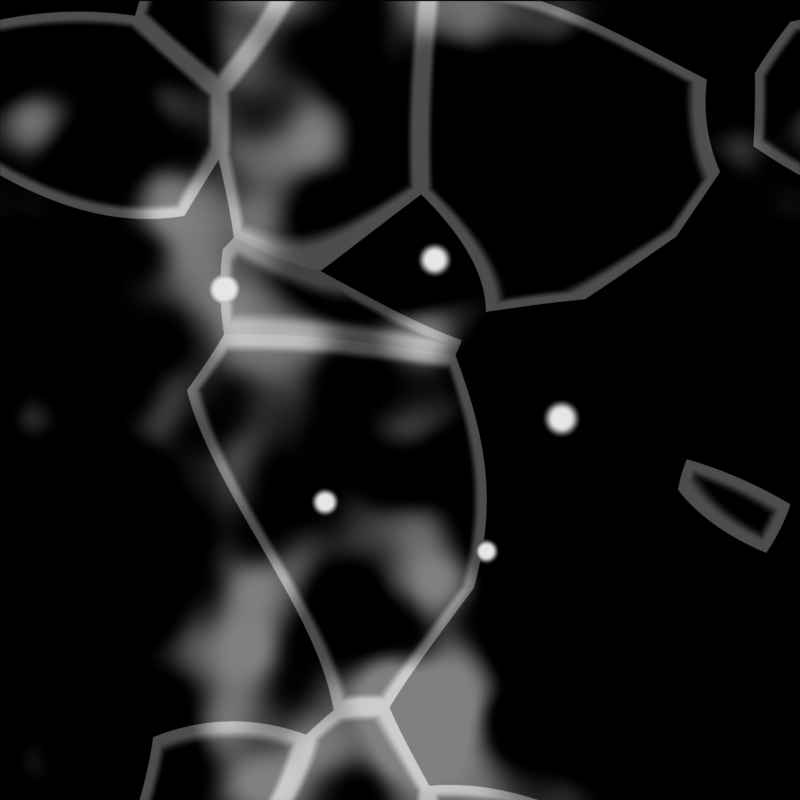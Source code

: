 # Source: sheen-mirror-polish.blend  (saved by Blender 4.2.67; exported with 4.5.12 LTS)
import bpy
from mathutils import Matrix  # noqa: F401  (used for matrix-valued properties, if any)

bpy.ops.wm.read_factory_settings(use_empty=True)
scene = bpy.context.scene
scene.name = 'Scene'

# ---- collections
col_collection = bpy.data.collections.new('Collection'); scene.collection.children.link(col_collection)

# ---- materials (node trees are filled in below, after node groups)
mat_sheen_mirror_polish = bpy.data.materials.new('sheen-mirror-polish')

# ---- material node trees
mat_sheen_mirror_polish.use_nodes = True; mat_sheen_mirror_polish.node_tree.nodes.clear()
_N = mat_sheen_mirror_polish.node_tree.nodes; _L = mat_sheen_mirror_polish.node_tree.links
n0 = _N.new('ShaderNodeTexCoord'); n0.name = 'Texture Coordinate'; n0.location = (0, 0)
n1 = _N.new('ShaderNodeSeparateXYZ'); n1.name = 'Separate XYZ'; n1.location = (0, 0)
n2 = _N.new('ShaderNodeMath'); n2.name = 'Math'; n2.location = (0, 0)
n2.operation = 'MULTIPLY'
n2.inputs[1].default_value = 4.0
n2.inputs[2].default_value = 0.0
n3 = _N.new('ShaderNodeMath'); n3.name = 'Math.001'; n3.location = (0, 0)
n3.operation = 'MULTIPLY'
n3.inputs[1].default_value = 4.0
n3.inputs[2].default_value = 0.0
n4 = _N.new('ShaderNodeMath'); n4.name = 'Math.002'; n4.location = (0, 0)
n4.operation = 'MULTIPLY'
n4.inputs[1].default_value = 6.283
n4.inputs[2].default_value = 0.0
n5 = _N.new('ShaderNodeMath'); n5.name = 'Math.003'; n5.location = (0, 0)
n5.operation = 'COSINE'
n5.inputs[1].default_value = 0.0
n5.inputs[2].default_value = 0.0
n6 = _N.new('ShaderNodeMath'); n6.name = 'Math.004'; n6.location = (0, 0)
n6.operation = 'MULTIPLY'
n6.inputs[1].default_value = 6.283
n6.inputs[2].default_value = 0.0
n7 = _N.new('ShaderNodeMath'); n7.name = 'Math.005'; n7.location = (0, 0)
n7.operation = 'SINE'
n7.inputs[1].default_value = 0.0
n7.inputs[2].default_value = 0.0
n8 = _N.new('ShaderNodeMath'); n8.name = 'Math.006'; n8.location = (0, 0)
n8.operation = 'MULTIPLY'
n8.inputs[1].default_value = 6.283
n8.inputs[2].default_value = 0.0
n9 = _N.new('ShaderNodeMath'); n9.name = 'Math.007'; n9.location = (0, 0)
n9.operation = 'COSINE'
n9.inputs[1].default_value = 0.0
n9.inputs[2].default_value = 0.0
n10 = _N.new('ShaderNodeMath'); n10.name = 'Math.008'; n10.location = (0, 0)
n10.operation = 'MULTIPLY'
n10.inputs[1].default_value = 6.283
n10.inputs[2].default_value = 0.0
n11 = _N.new('ShaderNodeMath'); n11.name = 'Math.009'; n11.location = (0, 0)
n11.operation = 'SINE'
n11.inputs[1].default_value = 0.0
n11.inputs[2].default_value = 0.0
n12 = _N.new('ShaderNodeMath'); n12.name = 'Math.010'; n12.location = (0, 0)
n12.operation = 'MULTIPLY_ADD'
n12.inputs[1].default_value = 0.4775
n12.inputs[2].default_value = 7464.0
n13 = _N.new('ShaderNodeMath'); n13.name = 'Math.011'; n13.location = (0, 0)
n13.operation = 'MULTIPLY_ADD'
n13.inputs[1].default_value = 0.4775
n13.inputs[2].default_value = 3237.0
n14 = _N.new('ShaderNodeMath'); n14.name = 'Math.012'; n14.location = (0, 0)
n14.operation = 'MULTIPLY_ADD'
n14.inputs[1].default_value = 0.4775
n14.inputs[2].default_value = 5238.0
n15 = _N.new('ShaderNodeMath'); n15.name = 'Math.013'; n15.location = (0, 0)
n15.operation = 'MULTIPLY_ADD'
n15.inputs[1].default_value = 0.4775
n15.inputs[2].default_value = 1950.0
n16 = _N.new('ShaderNodeCombineXYZ'); n16.name = 'Combine XYZ'; n16.location = (0, 0)
n17 = _N.new('ShaderNodeTexVoronoi'); n17.name = 'Voronoi Texture'; n17.location = (0, 0)
n17.voronoi_dimensions = '4D'
n17.inputs[2].default_value = 1.0
n18 = _N.new('ShaderNodeMath'); n18.name = 'Math.014'; n18.location = (0, 0)
n18.operation = 'MULTIPLY_ADD'
n18.inputs[1].default_value = 0.4775
n18.inputs[2].default_value = 7464.0
n19 = _N.new('ShaderNodeMath'); n19.name = 'Math.015'; n19.location = (0, 0)
n19.operation = 'MULTIPLY_ADD'
n19.inputs[1].default_value = 0.4775
n19.inputs[2].default_value = 3237.0
n20 = _N.new('ShaderNodeMath'); n20.name = 'Math.016'; n20.location = (0, 0)
n20.operation = 'MULTIPLY_ADD'
n20.inputs[1].default_value = 0.4775
n20.inputs[2].default_value = 5238.0
n21 = _N.new('ShaderNodeMath'); n21.name = 'Math.017'; n21.location = (0, 0)
n21.operation = 'MULTIPLY_ADD'
n21.inputs[1].default_value = 0.4775
n21.inputs[2].default_value = 1950.0
n22 = _N.new('ShaderNodeCombineXYZ'); n22.name = 'Combine XYZ.001'; n22.location = (0, 0)
n23 = _N.new('ShaderNodeTexVoronoi'); n23.name = 'Voronoi Texture.001'; n23.location = (0, 0)
n23.voronoi_dimensions = '4D'
n23.feature = 'DISTANCE_TO_EDGE'
n23.inputs[2].default_value = 1.0
n24 = _N.new('ShaderNodeSeparateColor'); n24.name = 'Separate Color'; n24.location = (0, 0)
n25 = _N.new('ShaderNodeMapRange'); n25.name = 'Map Range'; n25.location = (0, 0)
n25.interpolation_type = 'SMOOTHSTEP'
n25.inputs[2].default_value = 0.5
n26 = _N.new('ShaderNodeMapRange'); n26.name = 'Map Range.001'; n26.location = (0, 0)
n26.interpolation_type = 'SMOOTHSTEP'
n26.inputs[1].default_value = 0.02
n26.inputs[2].default_value = 0.0
n27 = _N.new('ShaderNodeMath'); n27.name = 'Math.018'; n27.location = (0, 0)
n27.operation = 'MULTIPLY_ADD'
n27.inputs[1].default_value = 0.4775
n27.inputs[2].default_value = 7493.0
n28 = _N.new('ShaderNodeMath'); n28.name = 'Math.019'; n28.location = (0, 0)
n28.operation = 'MULTIPLY_ADD'
n28.inputs[1].default_value = 0.4775
n28.inputs[2].default_value = 3249.0
n29 = _N.new('ShaderNodeMath'); n29.name = 'Math.020'; n29.location = (0, 0)
n29.operation = 'MULTIPLY_ADD'
n29.inputs[1].default_value = 0.4775
n29.inputs[2].default_value = 5258.0
n30 = _N.new('ShaderNodeMath'); n30.name = 'Math.021'; n30.location = (0, 0)
n30.operation = 'MULTIPLY_ADD'
n30.inputs[1].default_value = 0.4775
n30.inputs[2].default_value = 1958.0
n31 = _N.new('ShaderNodeCombineXYZ'); n31.name = 'Combine XYZ.002'; n31.location = (0, 0)
n32 = _N.new('ShaderNodeTexNoise'); n32.name = 'Noise Texture'; n32.location = (0, 0)
n32.noise_dimensions = '4D'
n32.inputs[2].default_value = 1.0
n33 = _N.new('ShaderNodeMapRange'); n33.name = 'Map Range.002'; n33.location = (0, 0)
n33.inputs[1].default_value = 0.3
n33.inputs[2].default_value = 0.7
n34 = _N.new('ShaderNodeMapRange'); n34.name = 'Map Range.003'; n34.location = (0, 0)
n34.interpolation_type = 'SMOOTHSTEP'
n34.inputs[1].default_value = 0.68
n34.inputs[2].default_value = 0.92
n35 = _N.new('ShaderNodeMath'); n35.name = 'Math.022'; n35.location = (0, 0)
n35.operation = 'MULTIPLY_ADD'
n35.inputs[1].default_value = 0.4775
n35.inputs[2].default_value = 7464.0
n36 = _N.new('ShaderNodeMath'); n36.name = 'Math.023'; n36.location = (0, 0)
n36.operation = 'MULTIPLY_ADD'
n36.inputs[1].default_value = 0.4775
n36.inputs[2].default_value = 3237.0
n37 = _N.new('ShaderNodeMath'); n37.name = 'Math.024'; n37.location = (0, 0)
n37.operation = 'MULTIPLY_ADD'
n37.inputs[1].default_value = 0.4775
n37.inputs[2].default_value = 5238.0
n38 = _N.new('ShaderNodeMath'); n38.name = 'Math.025'; n38.location = (0, 0)
n38.operation = 'MULTIPLY_ADD'
n38.inputs[1].default_value = 0.4775
n38.inputs[2].default_value = 1950.0
n39 = _N.new('ShaderNodeCombineXYZ'); n39.name = 'Combine XYZ.003'; n39.location = (0, 0)
n40 = _N.new('ShaderNodeTexVoronoi'); n40.name = 'Voronoi Texture.002'; n40.location = (0, 0)
n40.voronoi_dimensions = '4D'
n40.feature = 'DISTANCE_TO_EDGE'
n40.inputs[2].default_value = 1.0
n41 = _N.new('ShaderNodeMapRange'); n41.name = 'Map Range.004'; n41.location = (0, 0)
n41.interpolation_type = 'SMOOTHSTEP'
n41.inputs[1].default_value = 0.05
n41.inputs[2].default_value = 0.02
n42 = _N.new('ShaderNodeMapRange'); n42.name = 'Map Range.005'; n42.location = (0, 0)
n42.interpolation_type = 'SMOOTHSTEP'
n42.inputs[1].default_value = 0.6
n42.inputs[2].default_value = 0.66
n43 = _N.new('ShaderNodeMath'); n43.name = 'Math.026'; n43.location = (0, 0)
n43.operation = 'MULTIPLY'
n43.inputs[2].default_value = 0.0
n44 = _N.new('ShaderNodeMath'); n44.name = 'Math.027'; n44.location = (0, 0)
n44.operation = 'MULTIPLY'
n44.inputs[2].default_value = 0.0
n45 = _N.new('ShaderNodeMath'); n45.name = 'Math.028'; n45.location = (0, 0)
n45.operation = 'MULTIPLY'
n45.inputs[1].default_value = 0.3
n45.inputs[2].default_value = 0.0
n46 = _N.new('ShaderNodeMath'); n46.name = 'Math.029'; n46.location = (0, 0)
n46.inputs[2].default_value = 0.0
n47 = _N.new('ShaderNodeMath'); n47.name = 'Math.030'; n47.location = (0, 0)
n47.operation = 'SUBTRACT'
n47.inputs[1].default_value = 0.2805
n47.inputs[2].default_value = 0.0
n48 = _N.new('ShaderNodeMath'); n48.name = 'Math.031'; n48.location = (0, 0)
n48.operation = 'SUBTRACT'
n48.inputs[1].default_value = 0.6395
n48.inputs[2].default_value = 0.0
n49 = _N.new('ShaderNodeMath'); n49.name = 'Math.032'; n49.location = (0, 0)
n49.operation = 'MULTIPLY'
n49.inputs[2].default_value = 0.0
n50 = _N.new('ShaderNodeMath'); n50.name = 'Math.033'; n50.location = (0, 0)
n50.operation = 'MULTIPLY'
n50.inputs[2].default_value = 0.0
n51 = _N.new('ShaderNodeMath'); n51.name = 'Math.034'; n51.location = (0, 0)
n51.inputs[2].default_value = 0.0
n52 = _N.new('ShaderNodeMath'); n52.name = 'Math.035'; n52.location = (0, 0)
n52.operation = 'SQRT'
n52.inputs[1].default_value = 0.0
n52.inputs[2].default_value = 0.0
n53 = _N.new('ShaderNodeMapRange'); n53.name = 'Map Range.006'; n53.location = (0, 0)
n53.interpolation_type = 'SMOOTHSTEP'
n53.inputs[1].default_value = 0.0273
n53.inputs[2].default_value = 0.0117
n54 = _N.new('ShaderNodeMath'); n54.name = 'Math.036'; n54.location = (0, 0)
n54.operation = 'MULTIPLY'
n54.inputs[1].default_value = 0.9
n54.inputs[2].default_value = 0.0
n55 = _N.new('ShaderNodeMath'); n55.name = 'Math.037'; n55.location = (0, 0)
n55.operation = 'MAXIMUM'
n55.inputs[2].default_value = 0.0
n56 = _N.new('ShaderNodeMath'); n56.name = 'Math.038'; n56.location = (0, 0)
n56.operation = 'SUBTRACT'
n56.inputs[1].default_value = 0.5435
n56.inputs[2].default_value = 0.0
n57 = _N.new('ShaderNodeMath'); n57.name = 'Math.039'; n57.location = (0, 0)
n57.operation = 'SUBTRACT'
n57.inputs[1].default_value = 0.6765
n57.inputs[2].default_value = 0.0
n58 = _N.new('ShaderNodeMath'); n58.name = 'Math.040'; n58.location = (0, 0)
n58.operation = 'MULTIPLY'
n58.inputs[2].default_value = 0.0
n59 = _N.new('ShaderNodeMath'); n59.name = 'Math.041'; n59.location = (0, 0)
n59.operation = 'MULTIPLY'
n59.inputs[2].default_value = 0.0
n60 = _N.new('ShaderNodeMath'); n60.name = 'Math.042'; n60.location = (0, 0)
n60.inputs[2].default_value = 0.0
n61 = _N.new('ShaderNodeMath'); n61.name = 'Math.043'; n61.location = (0, 0)
n61.operation = 'SQRT'
n61.inputs[1].default_value = 0.0
n61.inputs[2].default_value = 0.0
n62 = _N.new('ShaderNodeMapRange'); n62.name = 'Map Range.007'; n62.location = (0, 0)
n62.interpolation_type = 'SMOOTHSTEP'
n62.inputs[1].default_value = 0.0231
n62.inputs[2].default_value = 0.0099
n63 = _N.new('ShaderNodeMath'); n63.name = 'Math.044'; n63.location = (0, 0)
n63.operation = 'MULTIPLY'
n63.inputs[1].default_value = 0.9
n63.inputs[2].default_value = 0.0
n64 = _N.new('ShaderNodeMath'); n64.name = 'Math.045'; n64.location = (0, 0)
n64.operation = 'MAXIMUM'
n64.inputs[2].default_value = 0.0
n65 = _N.new('ShaderNodeMath'); n65.name = 'Math.046'; n65.location = (0, 0)
n65.operation = 'SUBTRACT'
n65.inputs[1].default_value = 0.702
n65.inputs[2].default_value = 0.0
n66 = _N.new('ShaderNodeMath'); n66.name = 'Math.047'; n66.location = (0, 0)
n66.operation = 'SUBTRACT'
n66.inputs[1].default_value = 0.478
n66.inputs[2].default_value = 0.0
n67 = _N.new('ShaderNodeMath'); n67.name = 'Math.048'; n67.location = (0, 0)
n67.operation = 'MULTIPLY'
n67.inputs[2].default_value = 0.0
n68 = _N.new('ShaderNodeMath'); n68.name = 'Math.049'; n68.location = (0, 0)
n68.operation = 'MULTIPLY'
n68.inputs[2].default_value = 0.0
n69 = _N.new('ShaderNodeMath'); n69.name = 'Math.050'; n69.location = (0, 0)
n69.inputs[2].default_value = 0.0
n70 = _N.new('ShaderNodeMath'); n70.name = 'Math.051'; n70.location = (0, 0)
n70.operation = 'SQRT'
n70.inputs[1].default_value = 0.0
n70.inputs[2].default_value = 0.0
n71 = _N.new('ShaderNodeMapRange'); n71.name = 'Map Range.008'; n71.location = (0, 0)
n71.interpolation_type = 'SMOOTHSTEP'
n71.inputs[1].default_value = 0.0252
n71.inputs[2].default_value = 0.0108
n72 = _N.new('ShaderNodeMath'); n72.name = 'Math.052'; n72.location = (0, 0)
n72.operation = 'MULTIPLY'
n72.inputs[1].default_value = 0.9
n72.inputs[2].default_value = 0.0
n73 = _N.new('ShaderNodeMath'); n73.name = 'Math.053'; n73.location = (0, 0)
n73.operation = 'MAXIMUM'
n73.inputs[2].default_value = 0.0
n74 = _N.new('ShaderNodeMath'); n74.name = 'Math.054'; n74.location = (0, 0)
n74.operation = 'SUBTRACT'
n74.inputs[1].default_value = 0.4065
n74.inputs[2].default_value = 0.0
n75 = _N.new('ShaderNodeMath'); n75.name = 'Math.055'; n75.location = (0, 0)
n75.operation = 'SUBTRACT'
n75.inputs[1].default_value = 0.3735
n75.inputs[2].default_value = 0.0
n76 = _N.new('ShaderNodeMath'); n76.name = 'Math.056'; n76.location = (0, 0)
n76.operation = 'MULTIPLY'
n76.inputs[2].default_value = 0.0
n77 = _N.new('ShaderNodeMath'); n77.name = 'Math.057'; n77.location = (0, 0)
n77.operation = 'MULTIPLY'
n77.inputs[2].default_value = 0.0
n78 = _N.new('ShaderNodeMath'); n78.name = 'Math.058'; n78.location = (0, 0)
n78.inputs[2].default_value = 0.0
n79 = _N.new('ShaderNodeMath'); n79.name = 'Math.059'; n79.location = (0, 0)
n79.operation = 'SQRT'
n79.inputs[1].default_value = 0.0
n79.inputs[2].default_value = 0.0
n80 = _N.new('ShaderNodeMapRange'); n80.name = 'Map Range.009'; n80.location = (0, 0)
n80.interpolation_type = 'SMOOTHSTEP'
n80.inputs[1].default_value = 0.0189
n80.inputs[2].default_value = 0.0081
n81 = _N.new('ShaderNodeMath'); n81.name = 'Math.060'; n81.location = (0, 0)
n81.operation = 'MULTIPLY'
n81.inputs[1].default_value = 0.9
n81.inputs[2].default_value = 0.0
n82 = _N.new('ShaderNodeMath'); n82.name = 'Math.061'; n82.location = (0, 0)
n82.operation = 'MAXIMUM'
n82.inputs[2].default_value = 0.0
n83 = _N.new('ShaderNodeMath'); n83.name = 'Math.062'; n83.location = (0, 0)
n83.operation = 'SUBTRACT'
n83.inputs[1].default_value = 0.608
n83.inputs[2].default_value = 0.0
n84 = _N.new('ShaderNodeMath'); n84.name = 'Math.063'; n84.location = (0, 0)
n84.operation = 'SUBTRACT'
n84.inputs[1].default_value = 0.312
n84.inputs[2].default_value = 0.0
n85 = _N.new('ShaderNodeMath'); n85.name = 'Math.064'; n85.location = (0, 0)
n85.operation = 'MULTIPLY'
n85.inputs[2].default_value = 0.0
n86 = _N.new('ShaderNodeMath'); n86.name = 'Math.065'; n86.location = (0, 0)
n86.operation = 'MULTIPLY'
n86.inputs[2].default_value = 0.0
n87 = _N.new('ShaderNodeMath'); n87.name = 'Math.066'; n87.location = (0, 0)
n87.inputs[2].default_value = 0.0
n88 = _N.new('ShaderNodeMath'); n88.name = 'Math.067'; n88.location = (0, 0)
n88.operation = 'SQRT'
n88.inputs[1].default_value = 0.0
n88.inputs[2].default_value = 0.0
n89 = _N.new('ShaderNodeMapRange'); n89.name = 'Map Range.010'; n89.location = (0, 0)
n89.interpolation_type = 'SMOOTHSTEP'
n89.inputs[1].default_value = 0.0168
n89.inputs[2].default_value = 0.0072
n90 = _N.new('ShaderNodeMath'); n90.name = 'Math.068'; n90.location = (0, 0)
n90.operation = 'MULTIPLY'
n90.inputs[1].default_value = 0.9
n90.inputs[2].default_value = 0.0
n91 = _N.new('ShaderNodeMath'); n91.name = 'Math.069'; n91.location = (0, 0)
n91.operation = 'MAXIMUM'
n91.inputs[2].default_value = 0.0
n92 = _N.new('ShaderNodeMath'); n92.name = 'Math.070'; n92.location = (0, 0)
n92.operation = 'MAXIMUM'
n92.inputs[1].default_value = 0.0
n92.inputs[2].default_value = 0.0
n93 = _N.new('ShaderNodeMath'); n93.name = 'Math.071'; n93.location = (0, 0)
n93.operation = 'MINIMUM'
n93.inputs[1].default_value = 1.0
n93.inputs[2].default_value = 0.0
n94 = _N.new('ShaderNodeCombineColor'); n94.name = 'Combine Color'; n94.location = (0, 0)
n95 = _N.new('ShaderNodeEmission'); n95.name = 'Emission'; n95.location = (0, 0)
n96 = _N.new('ShaderNodeOutputMaterial'); n96.name = 'Material Output'; n96.location = (0, 0)
_L.new(n0.outputs[2], n1.inputs[0])
_L.new(n1.outputs[0], n2.inputs[0])
_L.new(n1.outputs[1], n3.inputs[0])
_L.new(n1.outputs[0], n4.inputs[0])
_L.new(n4.outputs[0], n5.inputs[0])
_L.new(n1.outputs[0], n6.inputs[0])
_L.new(n6.outputs[0], n7.inputs[0])
_L.new(n1.outputs[1], n8.inputs[0])
_L.new(n8.outputs[0], n9.inputs[0])
_L.new(n1.outputs[1], n10.inputs[0])
_L.new(n10.outputs[0], n11.inputs[0])
_L.new(n5.outputs[0], n12.inputs[0])
_L.new(n7.outputs[0], n13.inputs[0])
_L.new(n9.outputs[0], n14.inputs[0])
_L.new(n11.outputs[0], n15.inputs[0])
_L.new(n12.outputs[0], n16.inputs[0])
_L.new(n13.outputs[0], n16.inputs[1])
_L.new(n14.outputs[0], n16.inputs[2])
_L.new(n16.outputs[0], n17.inputs[0])
_L.new(n15.outputs[0], n17.inputs[1])
_L.new(n5.outputs[0], n18.inputs[0])
_L.new(n7.outputs[0], n19.inputs[0])
_L.new(n9.outputs[0], n20.inputs[0])
_L.new(n11.outputs[0], n21.inputs[0])
_L.new(n18.outputs[0], n22.inputs[0])
_L.new(n19.outputs[0], n22.inputs[1])
_L.new(n20.outputs[0], n22.inputs[2])
_L.new(n22.outputs[0], n23.inputs[0])
_L.new(n21.outputs[0], n23.inputs[1])
_L.new(n17.outputs[1], n24.inputs[0])
_L.new(n23.outputs[0], n25.inputs[0])
_L.new(n23.outputs[0], n26.inputs[0])
_L.new(n5.outputs[0], n27.inputs[0])
_L.new(n7.outputs[0], n28.inputs[0])
_L.new(n9.outputs[0], n29.inputs[0])
_L.new(n11.outputs[0], n30.inputs[0])
_L.new(n27.outputs[0], n31.inputs[0])
_L.new(n28.outputs[0], n31.inputs[1])
_L.new(n29.outputs[0], n31.inputs[2])
_L.new(n31.outputs[0], n32.inputs[0])
_L.new(n30.outputs[0], n32.inputs[1])
_L.new(n32.outputs[0], n33.inputs[0])
_L.new(n33.outputs[0], n34.inputs[0])
_L.new(n5.outputs[0], n35.inputs[0])
_L.new(n7.outputs[0], n36.inputs[0])
_L.new(n9.outputs[0], n37.inputs[0])
_L.new(n11.outputs[0], n38.inputs[0])
_L.new(n35.outputs[0], n39.inputs[0])
_L.new(n36.outputs[0], n39.inputs[1])
_L.new(n37.outputs[0], n39.inputs[2])
_L.new(n39.outputs[0], n40.inputs[0])
_L.new(n38.outputs[0], n40.inputs[1])
_L.new(n40.outputs[0], n41.inputs[0])
_L.new(n24.outputs[1], n42.inputs[0])
_L.new(n41.outputs[0], n43.inputs[0])
_L.new(n42.outputs[0], n43.inputs[1])
_L.new(n34.outputs[0], n44.inputs[0])
_L.new(n43.outputs[0], n45.inputs[0])
_L.new(n44.outputs[0], n46.inputs[0])
_L.new(n45.outputs[0], n46.inputs[1])
_L.new(n1.outputs[0], n47.inputs[0])
_L.new(n1.outputs[1], n48.inputs[0])
_L.new(n47.outputs[0], n49.inputs[0])
_L.new(n47.outputs[0], n49.inputs[1])
_L.new(n48.outputs[0], n50.inputs[0])
_L.new(n48.outputs[0], n50.inputs[1])
_L.new(n49.outputs[0], n51.inputs[0])
_L.new(n50.outputs[0], n51.inputs[1])
_L.new(n51.outputs[0], n52.inputs[0])
_L.new(n52.outputs[0], n53.inputs[0])
_L.new(n53.outputs[0], n54.inputs[0])
_L.new(n46.outputs[0], n55.inputs[0])
_L.new(n54.outputs[0], n55.inputs[1])
_L.new(n1.outputs[0], n56.inputs[0])
_L.new(n1.outputs[1], n57.inputs[0])
_L.new(n56.outputs[0], n58.inputs[0])
_L.new(n56.outputs[0], n58.inputs[1])
_L.new(n57.outputs[0], n59.inputs[0])
_L.new(n57.outputs[0], n59.inputs[1])
_L.new(n58.outputs[0], n60.inputs[0])
_L.new(n59.outputs[0], n60.inputs[1])
_L.new(n60.outputs[0], n61.inputs[0])
_L.new(n61.outputs[0], n62.inputs[0])
_L.new(n62.outputs[0], n63.inputs[0])
_L.new(n55.outputs[0], n64.inputs[0])
_L.new(n63.outputs[0], n64.inputs[1])
_L.new(n1.outputs[0], n65.inputs[0])
_L.new(n1.outputs[1], n66.inputs[0])
_L.new(n65.outputs[0], n67.inputs[0])
_L.new(n65.outputs[0], n67.inputs[1])
_L.new(n66.outputs[0], n68.inputs[0])
_L.new(n66.outputs[0], n68.inputs[1])
_L.new(n67.outputs[0], n69.inputs[0])
_L.new(n68.outputs[0], n69.inputs[1])
_L.new(n69.outputs[0], n70.inputs[0])
_L.new(n70.outputs[0], n71.inputs[0])
_L.new(n71.outputs[0], n72.inputs[0])
_L.new(n64.outputs[0], n73.inputs[0])
_L.new(n72.outputs[0], n73.inputs[1])
_L.new(n1.outputs[0], n74.inputs[0])
_L.new(n1.outputs[1], n75.inputs[0])
_L.new(n74.outputs[0], n76.inputs[0])
_L.new(n74.outputs[0], n76.inputs[1])
_L.new(n75.outputs[0], n77.inputs[0])
_L.new(n75.outputs[0], n77.inputs[1])
_L.new(n76.outputs[0], n78.inputs[0])
_L.new(n77.outputs[0], n78.inputs[1])
_L.new(n78.outputs[0], n79.inputs[0])
_L.new(n79.outputs[0], n80.inputs[0])
_L.new(n80.outputs[0], n81.inputs[0])
_L.new(n73.outputs[0], n82.inputs[0])
_L.new(n81.outputs[0], n82.inputs[1])
_L.new(n1.outputs[0], n83.inputs[0])
_L.new(n1.outputs[1], n84.inputs[0])
_L.new(n83.outputs[0], n85.inputs[0])
_L.new(n83.outputs[0], n85.inputs[1])
_L.new(n84.outputs[0], n86.inputs[0])
_L.new(n84.outputs[0], n86.inputs[1])
_L.new(n85.outputs[0], n87.inputs[0])
_L.new(n86.outputs[0], n87.inputs[1])
_L.new(n87.outputs[0], n88.inputs[0])
_L.new(n88.outputs[0], n89.inputs[0])
_L.new(n89.outputs[0], n90.inputs[0])
_L.new(n82.outputs[0], n91.inputs[0])
_L.new(n90.outputs[0], n91.inputs[1])
_L.new(n91.outputs[0], n92.inputs[0])
_L.new(n92.outputs[0], n93.inputs[0])
_L.new(n93.outputs[0], n94.inputs[0])
_L.new(n93.outputs[0], n94.inputs[1])
_L.new(n93.outputs[0], n94.inputs[2])
_L.new(n94.outputs[0], n95.inputs[0])
_L.new(n95.outputs[0], n96.inputs[0])
n96.is_active_output = True

# ---- world
world_ore_ladder = bpy.data.worlds.new('ore-ladder'); scene.world = world_ore_ladder
world_ore_ladder.use_nodes = True; world_ore_ladder.node_tree.nodes.clear()
_N = world_ore_ladder.node_tree.nodes; _L = world_ore_ladder.node_tree.links
n0 = _N.new('ShaderNodeBackground'); n0.name = 'Background'; n0.location = (10, 300)
n0.inputs[0].default_value = (0.006049, 0.004025, 0.003677, 1.0)
n1 = _N.new('ShaderNodeOutputWorld'); n1.name = 'World Output'; n1.location = (300, 300)
_L.new(n0.outputs[0], n1.inputs[0])
n1.is_active_output = True

# ---- cameras
cam_camera = bpy.data.cameras.new('camera')
cam_camera.type = 'ORTHO'
cam_camera.clip_end = 50.0
cam_camera.ortho_scale = 1.0

# ---- meshes
me_plane = bpy.data.meshes.new('Plane')
me_plane.from_pydata([(-0.5, -0.5, 0.0), (0.5, -0.5, 0.0), (-0.5, 0.5, 0.0), (0.5, 0.5, 0.0)], [], [(0, 1, 3, 2)])
_uv = me_plane.uv_layers.new(name='UVMap')
_uv.uv.foreach_set('vector', [0.0, 0.0, 1.0, 0.0, 1.0, 1.0, 0.0, 1.0])
me_plane.materials.append(mat_sheen_mirror_polish)
me_plane.update()

# ---- objects
ob_sheen_mirror_polish = bpy.data.objects.new('sheen-mirror-polish', me_plane)
ob_camera = bpy.data.objects.new('camera', cam_camera)

# ---- transforms, parenting, visibility, modifiers, constraints
ob_sheen_mirror_polish.location = (0.0, 0.0, 0.0)
ob_sheen_mirror_polish.rotation_euler = (1.571, 0.0, 0.0)
ob_camera.location = (0.0, -6.0, 0.0)
ob_camera.rotation_euler = (1.571, 0.0, 0.0)

# ---- collection membership
col_collection.objects.link(ob_sheen_mirror_polish)
col_collection.objects.link(ob_camera)

# ---- scene / render settings (as saved in the file)
scene.camera = ob_camera
scene.frame_start = 1; scene.frame_end = 3; scene.frame_set(2)
scene.render.engine = 'CYCLES'
scene.render.image_settings.color_mode = 'RGB'
scene.render.image_settings.compression = 60
scene.render.resolution_x = 256
scene.render.resolution_y = 256
scene.render.use_persistent_data = True
scene.cycles.use_denoising = False
scene.cycles.samples = 16
scene.cycles.max_bounces = 8
scene.cycles.transmission_bounces = 8
scene.view_settings.view_transform = 'Raw'
bpy.context.view_layer.update()
